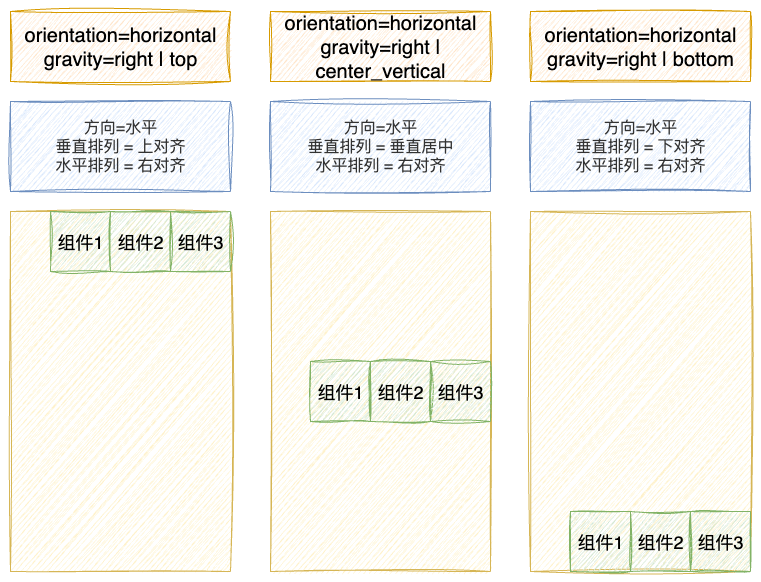

The diagram above was exported from draw.io. Its source (the exported page's mxGraphModel, read from the mxfile embedded in the PNG):
<mxGraphModel dx="946" dy="673" grid="1" gridSize="10" guides="1" tooltips="1" connect="1" arrows="1" fold="1" page="1" pageScale="1" pageWidth="850" pageHeight="1100" math="0" shadow="0">
  <root>
    <mxCell id="0" />
    <mxCell id="1" parent="0" />
    <mxCell id="QzI6kHWOmHquprrkrAZP-1" value="" style="rounded=0;whiteSpace=wrap;html=1;fillColor=#fff2cc;strokeColor=#d6b656;shadow=0;sketch=1;curveFitting=1;jiggle=2;" vertex="1" parent="1">
      <mxGeometry x="55" y="250" width="220" height="360" as="geometry" />
    </mxCell>
    <mxCell id="QzI6kHWOmHquprrkrAZP-2" value="&lt;font style=&quot;font-size: 18px;&quot;&gt;组件1&lt;/font&gt;" style="rounded=0;whiteSpace=wrap;html=1;fillColor=#d5e8d4;strokeColor=#82b366;shadow=0;sketch=1;curveFitting=1;jiggle=2;" vertex="1" parent="1">
      <mxGeometry x="95" y="250" width="60" height="60" as="geometry" />
    </mxCell>
    <mxCell id="QzI6kHWOmHquprrkrAZP-3" value="orientation=horizontal&lt;div&gt;gravity=right | top&lt;/div&gt;" style="text;html=1;align=center;verticalAlign=middle;whiteSpace=wrap;rounded=0;fontSize=20;fillColor=#ffe6cc;strokeColor=#d79b00;sketch=1;curveFitting=1;jiggle=2;" vertex="1" parent="1">
      <mxGeometry x="55" y="50" width="220" height="70" as="geometry" />
    </mxCell>
    <mxCell id="QzI6kHWOmHquprrkrAZP-4" value="&lt;font style=&quot;font-size: 16px;&quot;&gt;方向=水平&lt;/font&gt;&lt;div&gt;&lt;font style=&quot;font-size: 16px;&quot;&gt;垂直排列 = 上对齐&lt;/font&gt;&lt;div&gt;&lt;font style=&quot;font-size: 16px;&quot;&gt;水平排列 = 右对齐&lt;/font&gt;&lt;/div&gt;&lt;/div&gt;" style="text;html=1;align=center;verticalAlign=middle;whiteSpace=wrap;rounded=0;fillColor=#dae8fc;strokeColor=#6c8ebf;fontColor=#333333;sketch=1;curveFitting=1;jiggle=2;" vertex="1" parent="1">
      <mxGeometry x="55" y="140" width="220" height="90" as="geometry" />
    </mxCell>
    <mxCell id="QzI6kHWOmHquprrkrAZP-5" value="&lt;font style=&quot;font-size: 18px;&quot;&gt;组件2&lt;/font&gt;" style="rounded=0;whiteSpace=wrap;html=1;fillColor=#d5e8d4;strokeColor=#82b366;shadow=0;sketch=1;curveFitting=1;jiggle=2;" vertex="1" parent="1">
      <mxGeometry x="155" y="250" width="60" height="60" as="geometry" />
    </mxCell>
    <mxCell id="QzI6kHWOmHquprrkrAZP-6" value="&lt;font style=&quot;font-size: 18px;&quot;&gt;组件3&lt;/font&gt;" style="rounded=0;whiteSpace=wrap;html=1;fillColor=#d5e8d4;strokeColor=#82b366;shadow=0;sketch=1;curveFitting=1;jiggle=2;" vertex="1" parent="1">
      <mxGeometry x="215" y="250" width="60" height="60" as="geometry" />
    </mxCell>
    <mxCell id="QzI6kHWOmHquprrkrAZP-7" value="" style="rounded=0;whiteSpace=wrap;html=1;fillColor=#fff2cc;strokeColor=#d6b656;shadow=0;sketch=1;curveFitting=1;jiggle=2;" vertex="1" parent="1">
      <mxGeometry x="315" y="250" width="220" height="360" as="geometry" />
    </mxCell>
    <mxCell id="QzI6kHWOmHquprrkrAZP-8" value="&lt;font style=&quot;font-size: 18px;&quot;&gt;组件1&lt;/font&gt;" style="rounded=0;whiteSpace=wrap;html=1;fillColor=#d5e8d4;strokeColor=#82b366;shadow=0;sketch=1;curveFitting=1;jiggle=2;" vertex="1" parent="1">
      <mxGeometry x="355" y="400" width="60" height="60" as="geometry" />
    </mxCell>
    <mxCell id="QzI6kHWOmHquprrkrAZP-9" value="orientation=horizontal&lt;div&gt;gravity=right | center_vertical&lt;/div&gt;" style="text;html=1;align=center;verticalAlign=middle;whiteSpace=wrap;rounded=0;fontSize=20;fillColor=#ffe6cc;strokeColor=#d79b00;sketch=1;curveFitting=1;jiggle=2;" vertex="1" parent="1">
      <mxGeometry x="315" y="50" width="220" height="70" as="geometry" />
    </mxCell>
    <mxCell id="QzI6kHWOmHquprrkrAZP-10" value="&lt;font style=&quot;font-size: 16px;&quot;&gt;方向=水平&lt;/font&gt;&lt;div&gt;&lt;font style=&quot;font-size: 16px;&quot;&gt;垂直排列 = 垂直居中&lt;/font&gt;&lt;div&gt;&lt;font style=&quot;font-size: 16px;&quot;&gt;水平排列 = 右对齐&lt;/font&gt;&lt;/div&gt;&lt;/div&gt;" style="text;html=1;align=center;verticalAlign=middle;whiteSpace=wrap;rounded=0;fillColor=#dae8fc;strokeColor=#6c8ebf;fontColor=#333333;sketch=1;curveFitting=1;jiggle=2;" vertex="1" parent="1">
      <mxGeometry x="315" y="140" width="220" height="90" as="geometry" />
    </mxCell>
    <mxCell id="QzI6kHWOmHquprrkrAZP-11" value="&lt;font style=&quot;font-size: 18px;&quot;&gt;组件2&lt;/font&gt;" style="rounded=0;whiteSpace=wrap;html=1;fillColor=#d5e8d4;strokeColor=#82b366;shadow=0;sketch=1;curveFitting=1;jiggle=2;" vertex="1" parent="1">
      <mxGeometry x="415" y="400" width="60" height="60" as="geometry" />
    </mxCell>
    <mxCell id="QzI6kHWOmHquprrkrAZP-12" value="&lt;font style=&quot;font-size: 18px;&quot;&gt;组件3&lt;/font&gt;" style="rounded=0;whiteSpace=wrap;html=1;fillColor=#d5e8d4;strokeColor=#82b366;shadow=0;sketch=1;curveFitting=1;jiggle=2;" vertex="1" parent="1">
      <mxGeometry x="475" y="400" width="60" height="60" as="geometry" />
    </mxCell>
    <mxCell id="QzI6kHWOmHquprrkrAZP-13" value="" style="rounded=0;whiteSpace=wrap;html=1;fillColor=#fff2cc;strokeColor=#d6b656;shadow=0;sketch=1;curveFitting=1;jiggle=2;" vertex="1" parent="1">
      <mxGeometry x="575" y="250" width="220" height="360" as="geometry" />
    </mxCell>
    <mxCell id="QzI6kHWOmHquprrkrAZP-14" value="&lt;font style=&quot;font-size: 18px;&quot;&gt;组件1&lt;/font&gt;" style="rounded=0;whiteSpace=wrap;html=1;fillColor=#d5e8d4;strokeColor=#82b366;shadow=0;sketch=1;curveFitting=1;jiggle=2;" vertex="1" parent="1">
      <mxGeometry x="615" y="550" width="60" height="60" as="geometry" />
    </mxCell>
    <mxCell id="QzI6kHWOmHquprrkrAZP-15" value="orientation=horizontal&lt;div&gt;gravity=right | bottom&lt;/div&gt;" style="text;html=1;align=center;verticalAlign=middle;whiteSpace=wrap;rounded=0;fontSize=20;fillColor=#ffe6cc;strokeColor=#d79b00;sketch=1;curveFitting=1;jiggle=2;" vertex="1" parent="1">
      <mxGeometry x="575" y="50" width="220" height="70" as="geometry" />
    </mxCell>
    <mxCell id="QzI6kHWOmHquprrkrAZP-16" value="&lt;font style=&quot;font-size: 16px;&quot;&gt;方向=水平&lt;/font&gt;&lt;div&gt;&lt;font style=&quot;font-size: 16px;&quot;&gt;垂直排列 = 下对齐&lt;/font&gt;&lt;div&gt;&lt;font style=&quot;font-size: 16px;&quot;&gt;水平排列 = 右对齐&lt;/font&gt;&lt;/div&gt;&lt;/div&gt;" style="text;html=1;align=center;verticalAlign=middle;whiteSpace=wrap;rounded=0;fillColor=#dae8fc;strokeColor=#6c8ebf;fontColor=#333333;sketch=1;curveFitting=1;jiggle=2;" vertex="1" parent="1">
      <mxGeometry x="575" y="140" width="220" height="90" as="geometry" />
    </mxCell>
    <mxCell id="QzI6kHWOmHquprrkrAZP-17" value="&lt;font style=&quot;font-size: 18px;&quot;&gt;组件2&lt;/font&gt;" style="rounded=0;whiteSpace=wrap;html=1;fillColor=#d5e8d4;strokeColor=#82b366;shadow=0;sketch=1;curveFitting=1;jiggle=2;" vertex="1" parent="1">
      <mxGeometry x="675" y="550" width="60" height="60" as="geometry" />
    </mxCell>
    <mxCell id="QzI6kHWOmHquprrkrAZP-18" value="&lt;font style=&quot;font-size: 18px;&quot;&gt;组件3&lt;/font&gt;" style="rounded=0;whiteSpace=wrap;html=1;fillColor=#d5e8d4;strokeColor=#82b366;shadow=0;sketch=1;curveFitting=1;jiggle=2;" vertex="1" parent="1">
      <mxGeometry x="735" y="550" width="60" height="60" as="geometry" />
    </mxCell>
  </root>
</mxGraphModel>